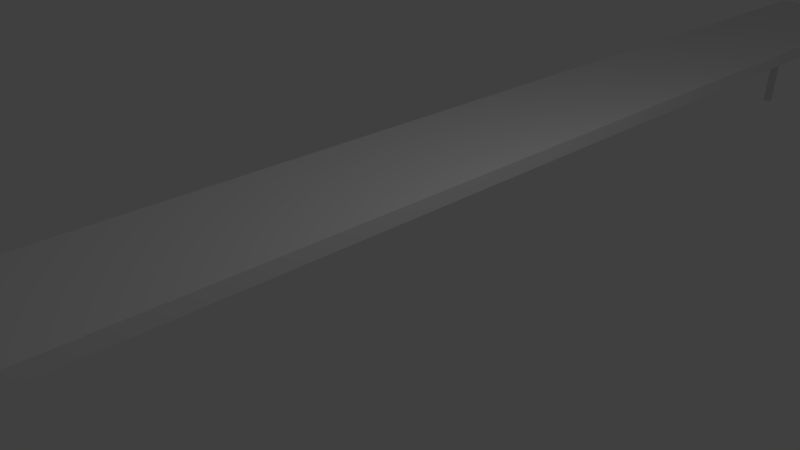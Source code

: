 # Source: Banquet_Table.blend  (saved by Blender 2.78.0; exported with 4.5.12 LTS)
import bpy
from mathutils import Matrix  # noqa: F401  (used for matrix-valued properties, if any)

bpy.ops.wm.read_factory_settings(use_empty=True)
scene = bpy.context.scene
scene.name = 'Scene'

# ---- collections
col_collection_1 = bpy.data.collections.new('Collection 1'); scene.collection.children.link(col_collection_1)

# ---- materials (node trees are filled in below, after node groups)
mat_material = bpy.data.materials.new('Material')
mat_material.alpha_threshold = 0.0
mat_material.use_transparent_shadow = False
mat_material.roughness = 0.5
mat_material.line_color = (0.0, 0.0, 0.0, 1.0)

# ---- material node trees

# ---- world
world_world = bpy.data.worlds.new('World'); scene.world = world_world
world_world.color = (0.05088, 0.05088, 0.05088)
world_world.use_sun_shadow = False
world_world.sun_shadow_jitter_overblur = 0.0
world_world.cycles.sampling_method = 'MANUAL'

# ---- cameras
cam_camera = bpy.data.cameras.new('Camera')
cam_camera.clip_end = 100.0
cam_camera.lens = 35.0
cam_camera.sensor_width = 32.0
cam_camera.sensor_height = 18.0
cam_camera.ortho_scale = 7.314
cam_camera.dof.focus_distance = 0.0
cam_camera.dof.aperture_fstop = 128.0

# ---- lights
light_lamp = bpy.data.lights.new('Lamp', 'POINT')
light_lamp.transmission_factor = 0.0
light_lamp.cutoff_distance = 30.0
light_lamp.energy = 100.0
light_lamp.shadow_buffer_clip_start = 1.001
light_lamp.shadow_soft_size = 0.1
light_lamp.shadow_maximum_resolution = 0.006
light_lamp.use_absolute_resolution = True

# ---- meshes
me_cylinder = bpy.data.meshes.new('Cylinder')
me_cylinder.from_pydata([(2.135, -2.622, -1.0), (0.0, 1.0, 1.0), (2.33, -2.642, -1.0), (0.1951, 0.9808, 1.0), (2.518, -2.699, -1.0), (0.3827, 0.9239, 1.0), (2.691, -2.791, -1.0), (0.5556, 0.8315, 1.0), (2.843, -2.915, -1.0), (0.7071, 0.7071, 1.0), (2.967, -3.067, -1.0), (0.8315, 0.5556, 1.0), (3.059, -3.24, -1.0), (0.9239, 0.3827, 1.0), (3.116, -3.427, -1.0), (0.9808, 0.1951, 1.0), (3.135, -3.622, -1.0), (1.0, 7.55e-08, 1.0), (3.116, -3.818, -1.0), (0.9808, -0.1951, 1.0), (3.059, -4.005, -1.0), (0.9239, -0.3827, 1.0), (2.967, -4.178, -1.0), (0.8315, -0.5556, 1.0), (2.843, -4.33, -1.0), (0.7071, -0.7071, 1.0), (2.691, -4.454, -1.0), (0.5556, -0.8315, 1.0), (2.518, -4.546, -1.0), (0.3827, -0.9239, 1.0), (2.33, -4.603, -1.0), (0.1951, -0.9808, 1.0), (2.135, -4.622, -1.0), (-3.258e-07, -1.0, 1.0), (1.94, -4.603, -1.0), (-0.1951, -0.9808, 1.0), (1.753, -4.546, -1.0), (-0.3827, -0.9239, 1.0), (1.58, -4.454, -1.0), (-0.5556, -0.8315, 1.0), (1.428, -4.33, -1.0), (-0.7071, -0.7071, 1.0), (1.304, -4.178, -1.0), (-0.8315, -0.5556, 1.0), (1.212, -4.005, -1.0), (-0.9239, -0.3827, 1.0), (1.155, -3.818, -1.0), (-0.9808, -0.1951, 1.0), (1.135, -3.622, -1.0), (-1.0, 9.656e-07, 1.0), (1.155, -3.427, -1.0), (-0.9808, 0.1951, 1.0), (1.212, -3.24, -1.0), (-0.9239, 0.3827, 1.0), (1.304, -3.067, -1.0), (-0.8315, 0.5556, 1.0), (1.428, -2.915, -1.0), (-0.7071, 0.7071, 1.0), (1.58, -2.791, -1.0), (-0.5556, 0.8315, 1.0), (1.753, -2.699, -1.0), (-0.3827, 0.9239, 1.0), (1.94, -2.642, -1.0), (-0.1951, 0.9808, 1.0)], [], [(0, 1, 3, 2), (2, 3, 5, 4), (4, 5, 7, 6), (6, 7, 9, 8), (8, 9, 11, 10), (10, 11, 13, 12), (12, 13, 15, 14), (14, 15, 17, 16), (16, 17, 19, 18), (18, 19, 21, 20), (20, 21, 23, 22), (22, 23, 25, 24), (24, 25, 27, 26), (26, 27, 29, 28), (28, 29, 31, 30), (30, 31, 33, 32), (32, 33, 35, 34), (34, 35, 37, 36), (36, 37, 39, 38), (38, 39, 41, 40), (40, 41, 43, 42), (42, 43, 45, 44), (44, 45, 47, 46), (46, 47, 49, 48), (48, 49, 51, 50), (50, 51, 53, 52), (52, 53, 55, 54), (54, 55, 57, 56), (56, 57, 59, 58), (58, 59, 61, 60), (3, 1, 63, 61, 59, 57, 55, 53, 51, 49, 47, 45, 43, 41, 39, 37, 35, 33, 31, 29, 27, 25, 23, 21, 19, 17, 15, 13, 11, 9, 7, 5), (60, 61, 63, 62), (62, 63, 1, 0), (0, 2, 4, 6, 8, 10, 12, 14, 16, 18, 20, 22, 24, 26, 28, 30, 32, 34, 36, 38, 40, 42, 44, 46, 48, 50, 52, 54, 56, 58, 60, 62)])
me_cylinder.use_remesh_preserve_volume = False
me_cylinder.use_remesh_preserve_attributes = False
me_cylinder.use_mirror_vertex_groups = False
me_cylinder.update()
me_cube = bpy.data.meshes.new('Cube')
me_cube.from_pydata([(1.0, 1.0, -1.0), (1.0, -1.0, -1.0), (-1.0, -1.0, -1.0), (-1.0, 1.0, -1.0), (1.0, 1.0, 1.0), (1.0, -1.0, 1.0), (-1.0, -1.0, 1.0), (-1.0, 1.0, 1.0)], [], [(0, 1, 2, 3), (4, 7, 6, 5), (0, 4, 5, 1), (1, 5, 6, 2), (2, 6, 7, 3), (4, 0, 3, 7)])
me_cube.materials.append(mat_material)
me_cube.use_remesh_preserve_volume = False
me_cube.use_remesh_preserve_attributes = False
me_cube.use_mirror_vertex_groups = False
me_cube.update()
me_cylinder_002 = bpy.data.meshes.new('Cylinder.002')
me_cylinder_002.from_pydata([(2.135, -2.622, -1.0), (0.0, 1.0, 1.0), (2.33, -2.642, -1.0), (0.1951, 0.9808, 1.0), (2.518, -2.699, -1.0), (0.3827, 0.9239, 1.0), (2.691, -2.791, -1.0), (0.5556, 0.8315, 1.0), (2.843, -2.915, -1.0), (0.7071, 0.7071, 1.0), (2.967, -3.067, -1.0), (0.8315, 0.5556, 1.0), (3.059, -3.24, -1.0), (0.9239, 0.3827, 1.0), (3.116, -3.427, -1.0), (0.9808, 0.1951, 1.0), (3.135, -3.622, -1.0), (1.0, 7.55e-08, 1.0), (3.116, -3.818, -1.0), (0.9808, -0.1951, 1.0), (3.059, -4.005, -1.0), (0.9239, -0.3827, 1.0), (2.967, -4.178, -1.0), (0.8315, -0.5556, 1.0), (2.843, -4.33, -1.0), (0.7071, -0.7071, 1.0), (2.691, -4.454, -1.0), (0.5556, -0.8315, 1.0), (2.518, -4.546, -1.0), (0.3827, -0.9239, 1.0), (2.33, -4.603, -1.0), (0.1951, -0.9808, 1.0), (2.135, -4.622, -1.0), (-3.258e-07, -1.0, 1.0), (1.94, -4.603, -1.0), (-0.1951, -0.9808, 1.0), (1.753, -4.546, -1.0), (-0.3827, -0.9239, 1.0), (1.58, -4.454, -1.0), (-0.5556, -0.8315, 1.0), (1.428, -4.33, -1.0), (-0.7071, -0.7071, 1.0), (1.304, -4.178, -1.0), (-0.8315, -0.5556, 1.0), (1.212, -4.005, -1.0), (-0.9239, -0.3827, 1.0), (1.155, -3.818, -1.0), (-0.9808, -0.1951, 1.0), (1.135, -3.622, -1.0), (-1.0, 9.656e-07, 1.0), (1.155, -3.427, -1.0), (-0.9808, 0.1951, 1.0), (1.212, -3.24, -1.0), (-0.9239, 0.3827, 1.0), (1.304, -3.067, -1.0), (-0.8315, 0.5556, 1.0), (1.428, -2.915, -1.0), (-0.7071, 0.7071, 1.0), (1.58, -2.791, -1.0), (-0.5556, 0.8315, 1.0), (1.753, -2.699, -1.0), (-0.3827, 0.9239, 1.0), (1.94, -2.642, -1.0), (-0.1951, 0.9808, 1.0)], [], [(0, 1, 3, 2), (2, 3, 5, 4), (4, 5, 7, 6), (6, 7, 9, 8), (8, 9, 11, 10), (10, 11, 13, 12), (12, 13, 15, 14), (14, 15, 17, 16), (16, 17, 19, 18), (18, 19, 21, 20), (20, 21, 23, 22), (22, 23, 25, 24), (24, 25, 27, 26), (26, 27, 29, 28), (28, 29, 31, 30), (30, 31, 33, 32), (32, 33, 35, 34), (34, 35, 37, 36), (36, 37, 39, 38), (38, 39, 41, 40), (40, 41, 43, 42), (42, 43, 45, 44), (44, 45, 47, 46), (46, 47, 49, 48), (48, 49, 51, 50), (50, 51, 53, 52), (52, 53, 55, 54), (54, 55, 57, 56), (56, 57, 59, 58), (58, 59, 61, 60), (3, 1, 63, 61, 59, 57, 55, 53, 51, 49, 47, 45, 43, 41, 39, 37, 35, 33, 31, 29, 27, 25, 23, 21, 19, 17, 15, 13, 11, 9, 7, 5), (60, 61, 63, 62), (62, 63, 1, 0), (0, 2, 4, 6, 8, 10, 12, 14, 16, 18, 20, 22, 24, 26, 28, 30, 32, 34, 36, 38, 40, 42, 44, 46, 48, 50, 52, 54, 56, 58, 60, 62)])
me_cylinder_002.use_remesh_preserve_volume = False
me_cylinder_002.use_remesh_preserve_attributes = False
me_cylinder_002.use_mirror_vertex_groups = False
me_cylinder_002.update()
me_cylinder_003 = bpy.data.meshes.new('Cylinder.003')
me_cylinder_003.from_pydata([(2.135, -2.622, -1.0), (0.0, 1.0, 1.0), (2.33, -2.642, -1.0), (0.1951, 0.9808, 1.0), (2.518, -2.699, -1.0), (0.3827, 0.9239, 1.0), (2.691, -2.791, -1.0), (0.5556, 0.8315, 1.0), (2.843, -2.915, -1.0), (0.7071, 0.7071, 1.0), (2.967, -3.067, -1.0), (0.8315, 0.5556, 1.0), (3.059, -3.24, -1.0), (0.9239, 0.3827, 1.0), (3.116, -3.427, -1.0), (0.9808, 0.1951, 1.0), (3.135, -3.622, -1.0), (1.0, 7.55e-08, 1.0), (3.116, -3.818, -1.0), (0.9808, -0.1951, 1.0), (3.059, -4.005, -1.0), (0.9239, -0.3827, 1.0), (2.967, -4.178, -1.0), (0.8315, -0.5556, 1.0), (2.843, -4.33, -1.0), (0.7071, -0.7071, 1.0), (2.691, -4.454, -1.0), (0.5556, -0.8315, 1.0), (2.518, -4.546, -1.0), (0.3827, -0.9239, 1.0), (2.33, -4.603, -1.0), (0.1951, -0.9808, 1.0), (2.135, -4.622, -1.0), (-3.258e-07, -1.0, 1.0), (1.94, -4.603, -1.0), (-0.1951, -0.9808, 1.0), (1.753, -4.546, -1.0), (-0.3827, -0.9239, 1.0), (1.58, -4.454, -1.0), (-0.5556, -0.8315, 1.0), (1.428, -4.33, -1.0), (-0.7071, -0.7071, 1.0), (1.304, -4.178, -1.0), (-0.8315, -0.5556, 1.0), (1.212, -4.005, -1.0), (-0.9239, -0.3827, 1.0), (1.155, -3.818, -1.0), (-0.9808, -0.1951, 1.0), (1.135, -3.622, -1.0), (-1.0, 9.656e-07, 1.0), (1.155, -3.427, -1.0), (-0.9808, 0.1951, 1.0), (1.212, -3.24, -1.0), (-0.9239, 0.3827, 1.0), (1.304, -3.067, -1.0), (-0.8315, 0.5556, 1.0), (1.428, -2.915, -1.0), (-0.7071, 0.7071, 1.0), (1.58, -2.791, -1.0), (-0.5556, 0.8315, 1.0), (1.753, -2.699, -1.0), (-0.3827, 0.9239, 1.0), (1.94, -2.642, -1.0), (-0.1951, 0.9808, 1.0)], [], [(0, 1, 3, 2), (2, 3, 5, 4), (4, 5, 7, 6), (6, 7, 9, 8), (8, 9, 11, 10), (10, 11, 13, 12), (12, 13, 15, 14), (14, 15, 17, 16), (16, 17, 19, 18), (18, 19, 21, 20), (20, 21, 23, 22), (22, 23, 25, 24), (24, 25, 27, 26), (26, 27, 29, 28), (28, 29, 31, 30), (30, 31, 33, 32), (32, 33, 35, 34), (34, 35, 37, 36), (36, 37, 39, 38), (38, 39, 41, 40), (40, 41, 43, 42), (42, 43, 45, 44), (44, 45, 47, 46), (46, 47, 49, 48), (48, 49, 51, 50), (50, 51, 53, 52), (52, 53, 55, 54), (54, 55, 57, 56), (56, 57, 59, 58), (58, 59, 61, 60), (3, 1, 63, 61, 59, 57, 55, 53, 51, 49, 47, 45, 43, 41, 39, 37, 35, 33, 31, 29, 27, 25, 23, 21, 19, 17, 15, 13, 11, 9, 7, 5), (60, 61, 63, 62), (62, 63, 1, 0), (0, 2, 4, 6, 8, 10, 12, 14, 16, 18, 20, 22, 24, 26, 28, 30, 32, 34, 36, 38, 40, 42, 44, 46, 48, 50, 52, 54, 56, 58, 60, 62)])
me_cylinder_003.use_remesh_preserve_volume = False
me_cylinder_003.use_remesh_preserve_attributes = False
me_cylinder_003.use_mirror_vertex_groups = False
me_cylinder_003.update()
me_cylinder_004 = bpy.data.meshes.new('Cylinder.004')
me_cylinder_004.from_pydata([(2.135, -2.622, -1.0), (0.0, 1.0, 1.0), (2.33, -2.642, -1.0), (0.1951, 0.9808, 1.0), (2.518, -2.699, -1.0), (0.3827, 0.9239, 1.0), (2.691, -2.791, -1.0), (0.5556, 0.8315, 1.0), (2.843, -2.915, -1.0), (0.7071, 0.7071, 1.0), (2.967, -3.067, -1.0), (0.8315, 0.5556, 1.0), (3.059, -3.24, -1.0), (0.9239, 0.3827, 1.0), (3.116, -3.427, -1.0), (0.9808, 0.1951, 1.0), (3.135, -3.622, -1.0), (1.0, 7.55e-08, 1.0), (3.116, -3.818, -1.0), (0.9808, -0.1951, 1.0), (3.059, -4.005, -1.0), (0.9239, -0.3827, 1.0), (2.967, -4.178, -1.0), (0.8315, -0.5556, 1.0), (2.843, -4.33, -1.0), (0.7071, -0.7071, 1.0), (2.691, -4.454, -1.0), (0.5556, -0.8315, 1.0), (2.518, -4.546, -1.0), (0.3827, -0.9239, 1.0), (2.33, -4.603, -1.0), (0.1951, -0.9808, 1.0), (2.135, -4.622, -1.0), (-3.258e-07, -1.0, 1.0), (1.94, -4.603, -1.0), (-0.1951, -0.9808, 1.0), (1.753, -4.546, -1.0), (-0.3827, -0.9239, 1.0), (1.58, -4.454, -1.0), (-0.5556, -0.8315, 1.0), (1.428, -4.33, -1.0), (-0.7071, -0.7071, 1.0), (1.304, -4.178, -1.0), (-0.8315, -0.5556, 1.0), (1.212, -4.005, -1.0), (-0.9239, -0.3827, 1.0), (1.155, -3.818, -1.0), (-0.9808, -0.1951, 1.0), (1.135, -3.622, -1.0), (-1.0, 9.656e-07, 1.0), (1.155, -3.427, -1.0), (-0.9808, 0.1951, 1.0), (1.212, -3.24, -1.0), (-0.9239, 0.3827, 1.0), (1.304, -3.067, -1.0), (-0.8315, 0.5556, 1.0), (1.428, -2.915, -1.0), (-0.7071, 0.7071, 1.0), (1.58, -2.791, -1.0), (-0.5556, 0.8315, 1.0), (1.753, -2.699, -1.0), (-0.3827, 0.9239, 1.0), (1.94, -2.642, -1.0), (-0.1951, 0.9808, 1.0)], [], [(0, 1, 3, 2), (2, 3, 5, 4), (4, 5, 7, 6), (6, 7, 9, 8), (8, 9, 11, 10), (10, 11, 13, 12), (12, 13, 15, 14), (14, 15, 17, 16), (16, 17, 19, 18), (18, 19, 21, 20), (20, 21, 23, 22), (22, 23, 25, 24), (24, 25, 27, 26), (26, 27, 29, 28), (28, 29, 31, 30), (30, 31, 33, 32), (32, 33, 35, 34), (34, 35, 37, 36), (36, 37, 39, 38), (38, 39, 41, 40), (40, 41, 43, 42), (42, 43, 45, 44), (44, 45, 47, 46), (46, 47, 49, 48), (48, 49, 51, 50), (50, 51, 53, 52), (52, 53, 55, 54), (54, 55, 57, 56), (56, 57, 59, 58), (58, 59, 61, 60), (3, 1, 63, 61, 59, 57, 55, 53, 51, 49, 47, 45, 43, 41, 39, 37, 35, 33, 31, 29, 27, 25, 23, 21, 19, 17, 15, 13, 11, 9, 7, 5), (60, 61, 63, 62), (62, 63, 1, 0), (0, 2, 4, 6, 8, 10, 12, 14, 16, 18, 20, 22, 24, 26, 28, 30, 32, 34, 36, 38, 40, 42, 44, 46, 48, 50, 52, 54, 56, 58, 60, 62)])
me_cylinder_004.use_remesh_preserve_volume = False
me_cylinder_004.use_remesh_preserve_attributes = False
me_cylinder_004.use_mirror_vertex_groups = False
me_cylinder_004.update()

# ---- objects
ob_cylinder = bpy.data.objects.new('Cylinder', me_cylinder)
ob_cube = bpy.data.objects.new('Cube', me_cube)
ob_lamp = bpy.data.objects.new('Lamp', light_lamp)
ob_camera = bpy.data.objects.new('Camera', cam_camera)
ob_cylinder_001 = bpy.data.objects.new('Cylinder.001', me_cylinder_002)
ob_cylinder_002 = bpy.data.objects.new('Cylinder.002', me_cylinder_003)
ob_cylinder_003 = bpy.data.objects.new('Cylinder.003', me_cylinder_004)

# ---- transforms, parenting, visibility, modifiers, constraints
ob_cylinder.location = (0.5072, -12.8, 0.0)
ob_cylinder.scale = (0.08073, 0.08073, 1.0)
ob_cylinder.lineart.crease_threshold = 0.0
ob_cube.location = (0.0, 0.0, 1.016)
ob_cube.scale = (1.0, 13.31, -0.1031)
ob_cube.lock_rotations_4d = False
ob_cube.empty_display_type = 'ARROWS'
ob_cube.lineart.crease_threshold = 0.0
ob_lamp.location = (4.076, 1.005, 5.904)
ob_lamp.rotation_euler = (0.6503, 0.05522, 1.866)
ob_lamp.lock_rotations_4d = False
ob_lamp.empty_display_type = 'ARROWS'
ob_lamp.color = (0.0, 0.0, 0.0, 0.0)
ob_lamp.lineart.crease_threshold = 0.0
ob_camera.location = (7.481, -6.508, 5.344)
ob_camera.rotation_euler = (1.109, 0.0, 0.8149)
ob_camera.lock_rotations_4d = False
ob_camera.empty_display_type = 'ARROWS'
ob_camera.color = (0.0, 0.0, 0.0, 0.0)
ob_camera.display_type = 'WIRE'
ob_camera.lineart.crease_threshold = 0.0
ob_cylinder_001.location = (-0.54, -12.8, 0.0)
ob_cylinder_001.scale = (-0.08073, 0.08073, 1.0)
ob_cylinder_001.lineart.crease_threshold = 0.0
ob_cylinder_002.location = (0.5072, 12.46, 0.0)
ob_cylinder_002.scale = (0.08073, -0.08073, 1.0)
ob_cylinder_002.lineart.crease_threshold = 0.0
ob_cylinder_003.location = (-0.54, 12.46, 0.0)
ob_cylinder_003.scale = (-0.08073, -0.08073, 1.0)
ob_cylinder_003.lineart.crease_threshold = 0.0

# ---- collection membership
col_collection_1.objects.link(ob_cylinder)
col_collection_1.objects.link(ob_cube)
col_collection_1.objects.link(ob_lamp)
col_collection_1.objects.link(ob_camera)
col_collection_1.objects.link(ob_cylinder_001)
col_collection_1.objects.link(ob_cylinder_002)
col_collection_1.objects.link(ob_cylinder_003)

# ---- scene / render settings (as saved in the file)
scene.camera = ob_camera
scene.frame_start = 1; scene.frame_end = 250; scene.frame_set(1)
scene.render.engine = 'BLENDER_EEVEE_NEXT'
scene.render.resolution_percentage = 50
scene.render.dither_intensity = 0.0
scene.cycles.use_denoising = False
scene.cycles.samples = 128
scene.cycles.sampling_pattern = 'TABULATED_SOBOL'
scene.cycles.light_sampling_threshold = 0.0
scene.cycles.use_adaptive_sampling = False
scene.cycles.use_light_tree = False
scene.cycles.blur_glossy = 0.0
scene.cycles.sample_clamp_indirect = 0.0
scene.view_settings.view_transform = 'Standard'
bpy.context.view_layer.update()
